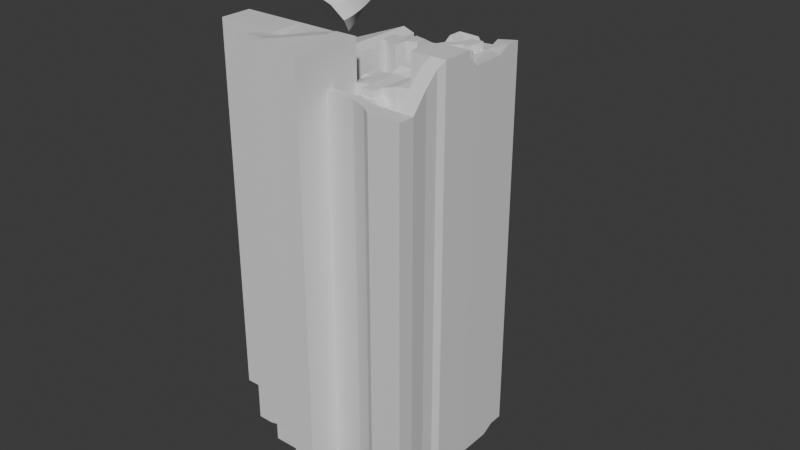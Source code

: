 # Source: 02-darkcave-environment.blend  (saved by Blender 4.3.34; exported with 4.5.12 LTS)
import bpy
from mathutils import Matrix  # noqa: F401  (used for matrix-valued properties, if any)

bpy.ops.wm.read_factory_settings(use_empty=True)
scene = bpy.context.scene
scene.name = 'Scene'

# ---- collections
col_collection = bpy.data.collections.new('Collection'); scene.collection.children.link(col_collection)

# ---- materials (node trees are filled in below, after node groups)
mat_material = bpy.data.materials.new('Material')
mat_material.alpha_threshold = 0.0
mat_material.roughness = 0.5
mat_material.line_color = (0.0, 0.0, 0.0, 1.0)

# ---- node groups
ng_worldspaceextrude = bpy.data.node_groups.new('WorldspaceExtrude', 'GeometryNodeTree')
_s = ng_worldspaceextrude.interface.new_socket(name='Geometry', in_out='OUTPUT', socket_type='NodeSocketGeometry')
_s = ng_worldspaceextrude.interface.new_socket(name='Geometry', in_out='INPUT', socket_type='NodeSocketGeometry')
ng_worldspaceextrude.is_modifier = True
_N = ng_worldspaceextrude.nodes; _L = ng_worldspaceextrude.links
n0 = _N.new('NodeGroupInput'); n0.name = 'Group Input'; n0.location = (-280, 115)
n1 = _N.new('NodeGroupOutput'); n1.name = 'Group Output'; n1.location = (495, 70)
n2 = _N.new('GeometryNodeExtrudeMesh'); n2.name = 'Extrude Mesh'; n2.location = (-33, 131)
n2.inputs[4].default_value = False
n3 = _N.new('ShaderNodeCombineXYZ'); n3.name = 'Combine XYZ'; n3.location = (-228, 13)
n3.inputs[2].default_value = -500.0
n4 = _N.new('GeometryNodeJoinGeometry'); n4.name = 'Join Geometry'; n4.location = (331, 83)
n5 = _N.new('GeometryNodeFlipFaces'); n5.name = 'Flip Faces'; n5.location = (151, 148)
_L.new(n4.outputs[0], n1.inputs[0])
_L.new(n0.outputs[0], n2.inputs[0])
_L.new(n3.outputs[0], n2.inputs[2])
_L.new(n5.outputs[0], n4.inputs[0])
_L.new(n0.outputs[0], n4.inputs[0])
_L.new(n2.outputs[0], n5.inputs[0])
n1.is_active_output = True
ng_geometry_nodes = bpy.data.node_groups.new('Geometry Nodes', 'GeometryNodeTree')
_s = ng_geometry_nodes.interface.new_socket(name='Geometry', in_out='OUTPUT', socket_type='NodeSocketGeometry')
_s = ng_geometry_nodes.interface.new_socket(name='Geometry', in_out='INPUT', socket_type='NodeSocketGeometry')
ng_geometry_nodes.is_modifier = True
_N = ng_geometry_nodes.nodes; _L = ng_geometry_nodes.links
n0 = _N.new('NodeGroupInput'); n0.name = 'Group Input'; n0.location = (343, 1)
n1 = _N.new('NodeGroupOutput'); n1.name = 'Group Output'; n1.location = (1381, -181)
n2 = _N.new('GeometryNodeSetCurveRadius'); n2.name = 'Set Curve Radius'; n2.location = (733, -150)
n3 = _N.new('GeometryNodeCurveToMesh'); n3.name = 'Curve to Mesh'; n3.location = (999, -233)
n3.inputs[3].default_value = True
n4 = _N.new('GeometryNodeCurvePrimitiveCircle'); n4.name = 'Curve Circle'; n4.location = (752, -304)
n4.inputs[0].default_value = 7
n5 = _N.new('ShaderNodeMath'); n5.name = 'Math'; n5.location = (500, -313)
n5.operation = 'MULTIPLY'
n5.inputs[1].default_value = 5.0
n6 = _N.new('GeometryNodeInputRadius'); n6.name = 'Radius'; n6.location = (224, -341)
n7 = _N.new('GeometryNodeCurvePrimitiveQuadrilateral'); n7.name = 'Quadrilateral'; n7.location = (787, -461)
n7.inputs[0].default_value = 1.0
n7.inputs[1].default_value = 1.0
n8 = _N.new('GeometryNodeInputNamedAttribute'); n8.name = 'Named Attribute'; n8.location = (974, -233)
n8.inputs[0].default_value = 'radius'
n9 = _N.new('GeometryNodeSwitch'); n9.name = 'Switch'; n9.location = (974, -233)
n9.input_type = 'FLOAT'
n9.inputs[1].default_value = 1.0
_L.new(n0.outputs[0], n2.inputs[0])
_L.new(n2.outputs[0], n3.inputs[0])
_L.new(n5.outputs[0], n2.inputs[2])
_L.new(n6.outputs[0], n5.inputs[0])
_L.new(n3.outputs[0], n1.inputs[0])
_L.new(n4.outputs[0], n3.inputs[1])
_L.new(n8.outputs[1], n9.inputs[0])
_L.new(n8.outputs[0], n9.inputs[2])
_L.new(n9.outputs[0], n3.inputs[2])
n1.is_active_output = True
ng_smooth_by_angle = bpy.data.node_groups.new('Smooth by Angle', 'GeometryNodeTree')
_s = ng_smooth_by_angle.interface.new_socket(name='Mesh', in_out='OUTPUT', socket_type='NodeSocketGeometry')
_s = ng_smooth_by_angle.interface.new_socket(name='Mesh', in_out='INPUT', socket_type='NodeSocketGeometry')
_s = ng_smooth_by_angle.interface.new_socket(name='Angle', in_out='INPUT', socket_type='NodeSocketFloat')
_s.subtype = 'ANGLE'
_s.default_value = 0.5236
_s.min_value = 0.0
_s.max_value = 3.142
_s.description = 'Maximum face angle for smooth edges'
_s = ng_smooth_by_angle.interface.new_socket(name='Ignore Sharpness', in_out='INPUT', socket_type='NodeSocketBool')
_s.force_non_field = True
ng_smooth_by_angle.description = 'Set the sharpness of mesh edges based on the angle between the neighboring faces'
ng_smooth_by_angle.is_modifier = True
_N = ng_smooth_by_angle.nodes; _L = ng_smooth_by_angle.links
n0 = _N.new('GeometryNodeSetShadeSmooth'); n0.name = 'Set Shade Smooth'; n0.location = (120, -80)
n0.domain = 'EDGE'
n1 = _N.new('GeometryNodeSetShadeSmooth'); n1.name = 'Set Shade Smooth.001'; n1.location = (300, -80)
n2 = _N.new('NodeGroupOutput'); n2.name = 'Group Output'; n2.location = (480, -80)
n3 = _N.new('GeometryNodeInputMeshEdgeAngle'); n3.name = 'Edge Angle'; n3.location = (-440, -240)
n4 = _N.new('NodeGroupInput'); n4.name = 'Group Input'; n4.location = (-80, -80)
n5 = _N.new('GeometryNodeInputEdgeSmooth'); n5.name = 'Is Edge Smooth'; n5.location = (-260, -120)
n6 = _N.new('GeometryNodeInputShadeSmooth'); n6.name = 'Is Shade Smooth'; n6.location = (-440, -397)
n7 = _N.new('FunctionNodeCompare'); n7.name = 'Compare'; n7.location = (-260, -260)
n7.operation = 'LESS_EQUAL'
n7.inputs[6].default_value = (0.0, 0.0, 0.0, 0.0)
n7.inputs[7].default_value = (0.0, 0.0, 0.0, 0.0)
n8 = _N.new('FunctionNodeBooleanMath'); n8.name = 'Boolean Math.001'; n8.location = (-80, -260)
n9 = _N.new('NodeGroupInput'); n9.name = 'Group Input.001'; n9.location = (-440, -329)
n10 = _N.new('NodeGroupInput'); n10.name = 'Group Input.002'; n10.location = (-259, -189)
n11 = _N.new('FunctionNodeBooleanMath'); n11.name = 'Boolean Math'; n11.location = (-80, -149)
n11.operation = 'OR'
n12 = _N.new('FunctionNodeBooleanMath'); n12.name = 'Boolean Math.002'; n12.location = (-260, -380)
n12.operation = 'OR'
n13 = _N.new('NodeGroupInput'); n13.name = 'Group Input.003'; n13.location = (-440, -460)
_L.new(n3.outputs[0], n7.inputs[0])
_L.new(n1.outputs[0], n2.inputs[0])
_L.new(n9.outputs[1], n7.inputs[1])
_L.new(n7.outputs[0], n8.inputs[0])
_L.new(n4.outputs[0], n0.inputs[0])
_L.new(n0.outputs[0], n1.inputs[0])
_L.new(n8.outputs[0], n0.inputs[2])
_L.new(n10.outputs[2], n11.inputs[1])
_L.new(n5.outputs[0], n11.inputs[0])
_L.new(n11.outputs[0], n0.inputs[1])
_L.new(n13.outputs[2], n12.inputs[1])
_L.new(n6.outputs[0], n12.inputs[0])
_L.new(n12.outputs[0], n8.inputs[1])
n2.is_active_output = True

# ---- material node trees
mat_material.use_nodes = True; mat_material.node_tree.nodes.clear()
_N = mat_material.node_tree.nodes; _L = mat_material.node_tree.links
n0 = _N.new('ShaderNodeOutputMaterial'); n0.name = 'Material Output'; n0.location = (300, 300)
n1 = _N.new('ShaderNodeBsdfPrincipled'); n1.name = 'Principled BSDF'; n1.location = (10, 300)
n1.inputs[3].default_value = 1.45
_L.new(n1.outputs[0], n0.inputs[0])
n0.is_active_output = True

# ---- world
world_world = bpy.data.worlds.new('World'); scene.world = world_world
world_world.use_nodes = True; world_world.node_tree.nodes.clear()
_N = world_world.node_tree.nodes; _L = world_world.node_tree.links
n0 = _N.new('ShaderNodeOutputWorld'); n0.name = 'World Output'; n0.location = (300, 300)
n1 = _N.new('ShaderNodeBackground'); n1.name = 'Background'; n1.location = (10, 300)
n1.inputs[0].default_value = (0.05088, 0.05088, 0.05088, 1.0)
_L.new(n1.outputs[0], n0.inputs[0])
n0.is_active_output = True
world_world.color = (0.05088, 0.05088, 0.05088)
world_world.sun_shadow_jitter_overblur = 0.0

# ---- meshes
me_cube = bpy.data.meshes.new('Cube')
me_cube.from_pydata([(67.14, 20.43, 6.94), (-39.77, 20.43, 0.0), (67.14, -20.43, 6.94), (-39.77, -20.43, 0.0), (161.2, 36.4, -23.72), (24.21, 36.4, -23.72), (24.21, -44.02, -23.72), (158.9, 20.43, 23.49), (93.35, 22.87, 14.66), (158.9, -20.43, 23.49), (91.99, -19.71, 9.809), (1.088, -20.43, 0.0), (30.09, -20.43, 3.485), (59.08, -20.43, 6.94), (59.08, 20.43, 6.94), (30.09, 20.43, 3.485), (1.088, 20.43, 0.0), (50.21, -20.43, 3.485), (50.21, 20.43, 3.485), (161.2, 14.67, -23.72), (161.2, -14.67, -23.72), (24.21, -14.67, -17.17), (24.21, 14.67, -17.17), (137.2, 36.4, -23.72), (137.2, -14.67, -17.17), (137.2, 14.67, -17.17), (161.2, 56.46, -23.72), (24.21, 56.46, -23.72), (137.2, 56.46, -23.72), (150.3, 36.4, -23.72), (150.3, -14.67, -21.42), (150.3, 14.67, -21.42), (150.3, 56.46, -23.72), (135.7, 36.4, -13.73), (135.7, 14.67, -8.943), (135.7, 56.46, -13.73), (162.5, 36.4, -13.73), (162.5, 14.67, -11.43), (162.5, 56.46, -13.73), (107.6, -20.43, 15.73), (107.6, 20.43, 15.73), (97.85, -44.02, -23.72), (101.8, -15.21, -17.17), (97.85, 14.67, -17.17), (97.85, 36.4, -20.87), (97.85, 56.46, -20.87), (203.3, -44.02, 2.4), (203.3, -14.67, 2.4), (157.0, -57.3, -14.04), (155.4, -14.67, -7.485), (179.5, -44.02, 2.4), (179.5, -14.67, 4.7), (95.66, -57.3, -14.04), (103.2, -15.21, -7.485), (124.7, 20.43, 18.3), (141.8, 20.43, 18.3), (141.8, -20.43, 18.3), (124.7, -20.43, 18.3), (139.7, -33.6, 18.3), (126.7, -33.6, 18.3), (203.3, -70.77, 2.4), (179.5, -70.77, 2.4), (147.4, -41.91, 11.67), (147.4, -59.11, 11.67), (122.4, -42.54, 11.67), (122.4, -55.66, 11.67), (179.3, 14.81, 23.49), (179.3, -14.81, 23.49), (213.3, 14.81, 23.49), (213.3, -14.81, 23.49), (104.2, 36.4, -20.87), (112.0, 36.4, -23.72), (119.9, 36.4, -18.6), (127.8, 36.4, -18.6), (104.2, 56.46, -20.87), (112.0, 56.46, -23.72), (119.9, 56.46, -23.72), (127.8, 56.46, -23.72), (128.7, -14.8, -17.17), (121.6, -14.91, -17.17), (114.5, -15.02, -17.17), (107.5, -15.13, -17.17), (127.8, 14.67, -17.17), (119.9, 14.67, -17.17), (112.0, 14.67, -17.17), (104.2, 14.67, -17.17), (24.21, 25.53, -20.45), (137.2, 25.53, -20.45), (97.85, 25.53, -20.45), (104.2, 25.53, -20.45), (112.0, 25.53, -20.45), (119.9, 25.53, -15.32), (127.8, 25.53, -15.32), (99.79, -19.21, 12.77), (99.79, 23.57, 14.66), (158.9, 5.773, 23.49), (93.35, 7.601, 14.66), (107.6, 5.773, 15.73), (124.7, 5.773, 18.3), (141.8, 5.773, 18.3), (179.3, 4.185, 23.49), (213.3, 4.185, 23.49), (99.79, 8.224, 14.66), (158.9, 1.866, 23.49), (179.3, 1.353, 23.49), (213.3, 1.353, 23.49), (91.99, 3.529, 9.809), (107.6, 1.866, 15.73), (124.7, 1.866, 18.3), (141.8, 1.866, 18.3), (99.79, 4.133, 12.77), (145.3, 57.98, 23.95), (122.1, 57.98, 23.95), (145.3, 79.79, 23.95), (122.1, 79.79, 23.95), (142.2, 91.85, 23.95), (124.8, 91.85, 23.95), (167.8, 86.37, 23.95), (164.7, 98.43, 23.95), (149.5, 93.97, 23.95), (152.6, 81.92, 23.95), (151.9, 115.7, 23.95), (139.1, 113.2, 23.95), (144.2, 102.7, 23.95), (156.5, 107.1, 23.95), (125.7, 113.1, 23.95), (121.8, 102.4, 23.95), (110.7, 119.4, 23.95), (105.1, 108.3, 23.95), (116.0, 105.6, 23.95), (121.0, 114.0, 23.95), (124.6, 135.5, 23.95), (130.4, 125.4, 23.95), (140.5, 136.3, 23.95), (138.0, 125.0, 23.95), (125.0, 147.6, 23.95), (141.0, 148.4, 23.95), (127.1, 102.5, 22.92), (138.5, 102.6, 23.95), (135.7, 113.2, 23.95), (128.9, 113.2, 22.92), (-39.77, 54.92, 0.0), (1.088, 54.92, 0.0), (68.27, -12.26, 6.94), (67.14, -4.085, 6.94), (68.32, 4.085, 6.94), (68.32, 12.26, 6.94), (-39.77, 12.26, 0.0), (-39.77, 4.085, 0.0), (-39.77, -4.085, 0.0), (-39.77, -12.26, 0.0), (1.088, -12.26, 0.0), (1.088, -4.085, 0.0), (1.088, 4.085, 0.0), (1.088, 12.26, 0.0), (30.09, -12.26, 3.485), (30.09, -4.085, 3.485), (30.09, 4.085, 3.485), (30.09, 12.26, 3.485), (59.08, -12.26, 6.94), (59.08, -4.085, 6.94), (59.08, 4.085, 6.94), (59.08, 12.26, 6.94), (50.21, -12.26, 3.485), (50.21, -4.085, 3.485), (50.21, 4.085, 3.485), (50.21, 12.26, 3.485)], [], [(162, 146, 0, 14), (31, 19, 4, 29), (99, 95, 7, 55), (147, 154, 16, 1), (154, 158, 15, 16), (166, 162, 14, 18), (158, 166, 18, 15), (30, 20, 19, 31), (78, 24, 25, 82), (92, 87, 23, 73), (73, 23, 28, 77), (29, 4, 26, 32), (24, 30, 31, 25), (33, 36, 38, 35), (34, 37, 36, 33), (102, 97, 40, 94), (5, 44, 45, 27), (86, 88, 44, 5), (6, 41, 42, 21), (21, 42, 43, 22), (50, 46, 47, 51), (52, 48, 49, 53), (48, 50, 51, 49), (97, 98, 54, 40), (98, 99, 55, 54), (56, 57, 59, 58), (46, 50, 61, 60), (61, 50, 62, 63), (63, 62, 64, 65), (103, 9, 67, 104), (104, 67, 69, 105), (44, 70, 74, 45), (70, 71, 75, 74), (71, 72, 76, 75), (72, 73, 77, 76), (88, 89, 70, 44), (89, 90, 71, 70), (90, 91, 72, 71), (91, 92, 73, 72), (42, 81, 85, 43), (81, 80, 84, 85), (80, 79, 83, 84), (79, 78, 82, 83), (83, 82, 92, 91), (84, 83, 91, 90), (85, 84, 90, 89), (43, 85, 89, 88), (22, 43, 88, 86), (82, 25, 87, 92), (96, 102, 94, 8), (106, 110, 102, 96), (66, 100, 101, 68), (7, 95, 100, 66), (108, 109, 99, 98), (107, 108, 98, 97), (110, 107, 97, 102), (109, 103, 95, 99), (56, 9, 103, 109), (93, 39, 107, 110), (39, 57, 108, 107), (57, 56, 109, 108), (10, 93, 110, 106), (100, 104, 105, 101), (95, 103, 104, 100), (112, 111, 113, 114), (114, 113, 115, 116), (119, 120, 117, 118), (115, 113, 120, 119), (123, 124, 121, 122), (119, 118, 124, 123), (137, 140, 125, 126), (129, 130, 127, 128), (126, 125, 130, 129), (127, 130, 132, 131), (131, 132, 134, 133), (131, 133, 136, 135), (123, 122, 139, 138), (1, 16, 142, 141), (12, 17, 163, 155), (155, 163, 164, 156), (156, 164, 165, 157), (157, 165, 166, 158), (17, 13, 159, 163), (163, 159, 160, 164), (164, 160, 161, 165), (165, 161, 162, 166), (11, 12, 155, 151), (151, 155, 156, 152), (152, 156, 157, 153), (153, 157, 158, 154), (3, 11, 151, 150), (150, 151, 152, 149), (149, 152, 153, 148), (148, 153, 154, 147), (13, 2, 143, 159), (159, 143, 144, 160), (160, 144, 145, 161), (161, 145, 146, 162)])
_uv = me_cube.uv_layers.new(name='UVMap')
_uv.uv.foreach_set('vector', [0.8523, 0.8, 1.0, 0.8, 1.0, 1.0, 0.8523, 1.0, 0.9072, 0.6667, 1.0, 0.6667, 1.0, 1.0, 0.9072, 1.0, 0.7084, 0.6413, 1.0, 0.6413, 1.0, 1.0, 0.7084, 1.0, 0.0, 0.8, 0.3523, 0.8, 0.3523, 1.0, 0.0, 1.0, 0.3523, 0.8, 0.6023, 0.8, 0.6023, 1.0, 0.3523, 1.0, 0.7758, 0.8, 0.8523, 0.8, 0.8523, 1.0, 0.7758, 1.0, 0.6023, 0.8, 0.7758, 0.8, 0.7758, 1.0, 0.6023, 1.0, 0.9072, 0.3333, 1.0, 0.3333, 1.0, 0.6667, 0.9072, 0.6667, 0.6746, 0.3333, 0.7358, 0.3333, 0.7358, 0.6667, 0.6746, 0.6667, 0.6746, 0.8333, 0.7358, 0.8333, 0.7358, 1.0, 0.6746, 1.0, 0.6746, 1.0, 0.7358, 1.0, 0.7358, 1.0, 0.6746, 1.0, 0.9072, 1.0, 1.0, 1.0, 1.0, 1.0, 0.9072, 1.0, 0.7358, 0.3333, 0.9072, 0.3333, 0.9072, 0.6667, 0.7358, 0.6667, 0.7358, 1.0, 0.9072, 1.0, 0.9072, 1.0, 0.7358, 1.0, 0.7358, 0.6667, 0.9072, 0.6667, 0.9072, 1.0, 0.7358, 1.0, 0.06254, 0.6413, 0.1251, 0.6413, 0.1251, 1.0, 0.06254, 1.0, 0.0, 1.0, 0.4798, 1.0, 0.4798, 1.0, 0.0, 1.0, 0.0, 0.8333, 0.4798, 0.8333, 0.4798, 1.0, 0.0, 1.0, 0.0, 0.0, 0.4798, 0.0, 0.4798, 0.3333, 0.0, 0.3333, 0.0, 0.3333, 0.4798, 0.3333, 0.4798, 0.6667, 0.0, 0.6667, 0.9072, 0.0, 1.0, 0.0, 1.0, 0.3333, 0.9072, 0.3333, 0.4798, 0.0, 0.7358, 0.0, 0.7358, 0.3333, 0.4798, 0.3333, 0.7358, 0.0, 0.9072, 0.0, 0.9072, 0.3333, 0.7358, 0.3333, 0.1251, 0.6413, 0.4167, 0.6413, 0.4167, 1.0, 0.1251, 1.0, 0.4167, 0.6413, 0.7084, 0.6413, 0.7084, 1.0, 0.4167, 1.0, 0.7084, 0.0, 0.4167, 0.0, 0.4167, 0.0, 0.7084, 0.0, 1.0, 0.0, 0.9072, 0.0, 0.9072, 0.0, 1.0, 0.0, 0.9072, 0.0, 0.9072, 0.0, 0.9072, 0.0, 0.9072, 0.0, 0.9072, 0.0, 0.9072, 0.0, 0.9072, 0.0, 0.9072, 0.0, 1.0, 0.5457, 1.0, 0.0, 1.0, 0.0, 1.0, 0.5457, 1.0, 0.5457, 1.0, 0.0, 1.0, 0.0, 1.0, 0.5457, 0.4798, 1.0, 0.521, 1.0, 0.521, 1.0, 0.4798, 1.0, 0.521, 1.0, 0.5722, 1.0, 0.5722, 1.0, 0.521, 1.0, 0.5722, 1.0, 0.6234, 1.0, 0.6234, 1.0, 0.5722, 1.0, 0.6234, 1.0, 0.6746, 1.0, 0.6746, 1.0, 0.6234, 1.0, 0.4798, 0.8333, 0.521, 0.8333, 0.521, 1.0, 0.4798, 1.0, 0.521, 0.8333, 0.5722, 0.8333, 0.5722, 1.0, 0.521, 1.0, 0.5722, 0.8333, 0.6234, 0.8333, 0.6234, 1.0, 0.5722, 1.0, 0.6234, 0.8333, 0.6746, 0.8333, 0.6746, 1.0, 0.6234, 1.0, 0.4798, 0.3333, 0.521, 0.3333, 0.521, 0.6667, 0.4798, 0.6667, 0.521, 0.3333, 0.5722, 0.3333, 0.5722, 0.6667, 0.521, 0.6667, 0.5722, 0.3333, 0.6234, 0.3333, 0.6234, 0.6667, 0.5722, 0.6667, 0.6234, 0.3333, 0.6746, 0.3333, 0.6746, 0.6667, 0.6234, 0.6667, 0.6234, 0.6667, 0.6746, 0.6667, 0.6746, 0.8333, 0.6234, 0.8333, 0.5722, 0.6667, 0.6234, 0.6667, 0.6234, 0.8333, 0.5722, 0.8333, 0.521, 0.6667, 0.5722, 0.6667, 0.5722, 0.8333, 0.521, 0.8333, 0.4798, 0.6667, 0.521, 0.6667, 0.521, 0.8333, 0.4798, 0.8333, 0.0, 0.6667, 0.4798, 0.6667, 0.4798, 0.8333, 0.0, 0.8333, 0.6746, 0.6667, 0.7358, 0.6667, 0.7358, 0.8333, 0.6746, 0.8333, 0.0, 0.6413, 0.06254, 0.6413, 0.06254, 1.0, 0.0, 1.0, 0.0, 0.5457, 0.06254, 0.5457, 0.06254, 0.6413, 0.0, 0.6413, 1.0, 1.0, 1.0, 0.6413, 1.0, 0.6413, 1.0, 1.0, 1.0, 1.0, 1.0, 0.6413, 1.0, 0.6413, 1.0, 1.0, 0.4167, 0.5457, 0.7084, 0.5457, 0.7084, 0.6413, 0.4167, 0.6413, 0.1251, 0.5457, 0.4167, 0.5457, 0.4167, 0.6413, 0.1251, 0.6413, 0.06254, 0.5457, 0.1251, 0.5457, 0.1251, 0.6413, 0.06254, 0.6413, 0.7084, 0.5457, 1.0, 0.5457, 1.0, 0.6413, 0.7084, 0.6413, 0.7084, 0.0, 1.0, 0.0, 1.0, 0.5457, 0.7084, 0.5457, 0.06254, 0.0, 0.1251, 0.0, 0.1251, 0.5457, 0.06254, 0.5457, 0.1251, 0.0, 0.4167, 0.0, 0.4167, 0.5457, 0.1251, 0.5457, 0.4167, 0.0, 0.7084, 0.0, 0.7084, 0.5457, 0.4167, 0.5457, 0.0, 0.0, 0.06254, 0.0, 0.06254, 0.5457, 0.0, 0.5457, 1.0, 0.6413, 1.0, 0.5457, 1.0, 0.5457, 1.0, 0.6413, 1.0, 0.6413, 1.0, 0.5457, 1.0, 0.5457, 1.0, 0.6413, 0.0, 0.6413, 0.0, 1.0, 0.0, 1.0, 0.0, 0.6413, 0.0, 0.6413, 0.0, 1.0, 0.0, 1.0, 0.0, 0.6413, 0.0, 1.0, 0.0, 1.0, 0.0, 1.0, 0.0, 1.0, 0.0, 1.0, 0.0, 1.0, 0.0, 1.0, 0.0, 1.0, 0.0, 1.0, 0.0, 1.0, 0.0, 1.0, 0.0, 1.0, 0.0, 1.0, 0.0, 1.0, 0.0, 1.0, 0.0, 1.0, 0.0, 1.0, 0.0, 1.0, 0.0, 1.0, 0.0, 1.0, 0.0, 1.0, 0.0, 1.0, 0.0, 1.0, 0.0, 1.0, 0.0, 1.0, 0.0, 1.0, 0.0, 1.0, 0.0, 1.0, 0.0, 1.0, 0.0, 1.0, 0.0, 1.0, 0.0, 1.0, 0.0, 1.0, 0.0, 1.0, 0.0, 1.0, 0.0, 1.0, 0.0, 1.0, 0.0, 1.0, 0.0, 1.0, 0.0, 1.0, 0.0, 1.0, 0.0, 1.0, 0.0, 1.0, 0.0, 1.0, 0.0, 1.0, 0.3523, 1.0, 0.3523, 1.0, 0.0, 1.0, 0.6023, 0.0, 0.7758, 0.0, 0.7758, 0.2, 0.6023, 0.2, 0.6023, 0.2, 0.7758, 0.2, 0.7758, 0.4, 0.6023, 0.4, 0.6023, 0.4, 0.7758, 0.4, 0.7758, 0.6, 0.6023, 0.6, 0.6023, 0.6, 0.7758, 0.6, 0.7758, 0.8, 0.6023, 0.8, 0.7758, 0.0, 0.8523, 0.0, 0.8523, 0.2, 0.7758, 0.2, 0.7758, 0.2, 0.8523, 0.2, 0.8523, 0.4, 0.7758, 0.4, 0.7758, 0.4, 0.8523, 0.4, 0.8523, 0.6, 0.7758, 0.6, 0.7758, 0.6, 0.8523, 0.6, 0.8523, 0.8, 0.7758, 0.8, 0.3523, 0.0, 0.6023, 0.0, 0.6023, 0.2, 0.3523, 0.2, 0.3523, 0.2, 0.6023, 0.2, 0.6023, 0.4, 0.3523, 0.4, 0.3523, 0.4, 0.6023, 0.4, 0.6023, 0.6, 0.3523, 0.6, 0.3523, 0.6, 0.6023, 0.6, 0.6023, 0.8, 0.3523, 0.8, 0.0, 0.0, 0.3523, 0.0, 0.3523, 0.2, 0.0, 0.2, 0.0, 0.2, 0.3523, 0.2, 0.3523, 0.4, 0.0, 0.4, 0.0, 0.4, 0.3523, 0.4, 0.3523, 0.6, 0.0, 0.6, 0.0, 0.6, 0.3523, 0.6, 0.3523, 0.8, 0.0, 0.8, 0.8523, 0.0, 1.0, 0.0, 1.0, 0.2, 0.8523, 0.2, 0.8523, 0.2, 1.0, 0.2, 1.0, 0.4, 0.8523, 0.4, 0.8523, 0.4, 1.0, 0.4, 1.0, 0.6, 0.8523, 0.6, 0.8523, 0.6, 1.0, 0.6, 1.0, 0.8, 0.8523, 0.8])
me_cube.materials.append(mat_material)
me_cube.use_mirror_vertex_groups = False
me_cube.update()
me_cube_001 = bpy.data.meshes.new('Cube.001')
me_cube_001.from_pydata([(37.55, 58.98, 29.39), (-130.4, 58.98, 29.39), (37.55, 14.29, 29.39), (-130.4, 17.04, 29.39), (-7.814, 58.98, 29.39), (-45.32, 58.98, 29.39), (-45.32, 17.04, 29.39), (-7.814, 17.04, 29.39), (80.28, 103.8, 31.95), (80.28, -103.8, 63.03), (80.28, -18.76, 63.03), (80.28, 18.76, 31.95), (-59.25, 58.98, 29.39), (-59.25, 17.04, 29.39), (80.28, -32.68, 63.03), (106.5, -103.8, 63.03), (106.5, -32.68, 63.03), (96.83, -32.68, 63.03), (96.83, -103.8, 63.03), (106.5, -18.34, 63.03), (96.83, -18.34, 63.03), (176.5, 13.4, 63.03), (176.5, -18.76, 63.03), (218.4, -18.76, 63.03), (218.4, 18.76, 63.03), (200.5, -18.76, 63.03), (200.5, 18.76, 63.03), (218.4, -86.28, 21.0), (200.5, -86.28, 21.0), (218.4, -66.23, 21.0), (200.5, -66.23, 21.0), (166.9, -76.41, 21.0), (167.6, -65.54, 21.0), (176.5, 53.62, 36.37), (200.5, 53.62, 36.37), (160.4, 18.76, 63.03), (155.0, 53.62, 36.37), (176.5, 71.75, 36.37), (160.4, 71.75, 36.37), (76.33, 58.13, 36.37), (76.33, 76.26, 36.37), (-20.32, 58.98, 29.39), (-32.82, 58.98, 29.39), (-32.82, 17.04, 26.52), (-24.29, 17.04, 26.52), (-20.42, 19.35, 27.41), (-16.45, 58.98, 29.39), (215.0, -43.39, 41.22), (215.0, -27.57, 55.23), (197.1, -27.57, 55.23), (197.1, -43.39, 41.22), (176.5, 36.93, 47.44), (200.5, 39.15, 47.44), (155.0, 39.15, 47.44), (99.28, 49.97, 36.37), (112.4, 49.97, 42.87), (110.6, 70.72, 42.87), (97.36, 71.75, 36.37), (66.44, 103.8, 36.9), (66.44, 18.76, 36.9), (179.9, -86.28, 21.0), (179.9, -66.23, 21.0), (173.2, -3.48, 63.03), (173.2, 7.239, 63.03), (218.4, 11.08, 63.03), (218.4, -1.421, 63.03), (200.5, -1.421, 63.03), (200.5, 11.08, 63.03), (146.2, -68.18, 21.4), (146.8, -58.0, 21.4), (95.49, -60.92, 17.71), (96.12, -50.75, 17.71), (125.6, 53.72, 42.87), (125.0, 67.09, 42.87), (142.1, 54.5, 39.69), (142.6, 68.45, 39.69), (151.1, 53.89, 39.69), (155.2, 72.02, 39.69), (92.24, 170.7, 20.07), (94.03, 55.43, 10.11), (170.8, 170.7, 25.84), (172.6, 55.43, 17.62), (92.66, 136.7, 10.11), (171.3, 136.7, 17.62), (118.4, 170.7, 19.24), (144.6, 170.7, 21.74), (146.4, 55.43, 15.12), (120.2, 55.43, 12.62), (118.9, 136.7, 12.62), (145.1, 136.7, 15.12), (92.46, 152.7, 20.07), (171.1, 152.7, 25.84), (118.7, 152.7, 12.62), (144.9, 152.7, 15.12), (122.5, 170.7, 13.45), (139.4, 170.7, 14.29), (142.9, 55.43, 14.29), (126.0, 55.43, 13.45), (123.3, 136.7, 13.45), (140.2, 136.7, 14.29), (123.0, 152.7, 13.45), (139.8, 152.7, 14.29), (-56.3, -18.76, 33.92), (-56.3, -32.68, 33.92), (-36.39, -32.68, 33.92), (-27.61, -18.12, 33.92), (3.195, 17.04, 29.39), (18.32, 17.04, 29.39), (18.32, 58.98, 29.39), (3.195, 58.98, 29.39), (6.321, 2.962, 16.73), (15.19, 2.962, 16.73), (-14.7, -32.68, 39.34), (-14.7, -18.76, 39.34), (-52.42, -6.09, 32.32), (-35.13, -6.09, 31.3), (-49.3, 9.331, 30.36), (-51.67, 1.62, 31.34), (-36.23, 9.331, 28.12), (-35.97, 1.62, 29.71), (4.298, -32.68, 44.08), (23.29, -32.68, 48.82), (42.29, -32.68, 53.55), (61.28, -32.68, 58.29), (61.28, -15.83, 58.29), (42.29, -15.83, 53.55), (23.29, -18.76, 48.82), (4.298, -18.76, 44.08)], [], [(108, 107, 2, 0), (12, 13, 6, 5), (46, 45, 7, 4), (58, 59, 11, 8), (1, 3, 13, 12), (17, 18, 15, 16), (14, 9, 18, 17), (17, 16, 19, 20), (67, 64, 24, 26), (63, 67, 26, 21), (29, 30, 28, 27), (47, 50, 30, 29), (60, 61, 32, 31), (51, 52, 34, 33), (51, 33, 36, 53), (36, 33, 37, 38), (54, 57, 40, 39), (5, 6, 43, 42), (42, 43, 44, 41), (41, 44, 45, 46), (23, 25, 49, 48), (48, 49, 50, 47), (21, 51, 53, 35), (21, 26, 52, 51), (72, 73, 56, 55), (55, 56, 57, 54), (28, 30, 61, 60), (22, 25, 66, 62), (62, 66, 67, 63), (25, 23, 65, 66), (66, 65, 64, 67), (14, 17, 20, 10), (31, 32, 69, 68), (68, 69, 71, 70), (76, 77, 75, 74), (36, 38, 77, 76), (89, 86, 81, 83), (93, 89, 83, 91), (90, 82, 88, 92), (101, 99, 89, 93), (82, 79, 87, 88), (99, 96, 86, 89), (95, 101, 93, 85), (78, 90, 92, 84), (85, 93, 91, 80), (84, 92, 100, 94), (94, 100, 101, 95), (88, 87, 97, 98), (98, 97, 96, 99), (92, 88, 98, 100), (100, 98, 99, 101), (0, 2, 59, 58), (104, 105, 102, 103), (112, 113, 105, 104), (114, 102, 105, 115), (4, 7, 106, 109), (109, 106, 107, 108), (107, 106, 110, 111), (120, 127, 113, 112), (117, 114, 115, 119), (6, 116, 118, 43), (116, 117, 119, 118), (14, 10, 124, 123), (123, 124, 125, 122), (122, 125, 126, 121), (121, 126, 127, 120)])
_uv = me_cube_001.uv_layers.new(name='UVMap')
_uv.uv.foreach_set('vector', [0.0, 0.8587, 0.1751, 0.8587, 0.1751, 1.0, 0.0, 1.0, 0.0, 0.2787, 0.1751, 0.2787, 0.1751, 0.3333, 0.0, 0.3333, 0.0, 0.5899, 0.1751, 0.5899, 0.1751, 0.6667, 0.0, 0.6667, 0.1751, 1.0, 0.1751, 0.6667, 0.1751, 0.6667, 0.1751, 1.0, 0.0, 0.0, 0.1751, 0.0, 0.1751, 0.2787, 0.0, 0.2787, 0.1751, 0.2787, 0.1751, 0.0, 0.1751, 0.0, 0.1751, 0.2787, 0.1751, 0.2787, 0.1751, 0.0, 0.1751, 0.0, 0.1751, 0.2787, 0.1751, 0.2787, 0.1751, 0.2787, 0.1751, 0.2787, 0.1751, 0.2787, 0.08756, 0.5985, 0.1751, 0.5985, 0.1751, 0.6667, 0.08756, 0.6667, 0.0, 0.5985, 0.08756, 0.5985, 0.08756, 0.6667, 0.0, 0.6667, 0.1751, 0.3333, 0.08756, 0.3333, 0.08756, 0.3333, 0.1751, 0.3333, 0.1751, 0.3333, 0.08756, 0.3333, 0.08756, 0.3333, 0.1751, 0.3333, 0.08756, 0.3333, 0.08756, 0.3333, 0.08756, 0.3333, 0.08756, 0.3333, 0.0, 0.6667, 0.08756, 0.6667, 0.08756, 0.6667, 0.0, 0.6667, 0.0, 0.6667, 0.0, 0.6667, 0.0, 0.6667, 0.0, 0.6667, 0.0, 0.6667, 0.0, 0.6667, 0.0, 0.6667, 0.0, 0.6667, 0.0, 0.6667, 0.0, 0.6667, 0.0, 0.6667, 0.0, 0.6667, 0.0, 0.3333, 0.1751, 0.3333, 0.1751, 0.4444, 0.0, 0.4444, 0.0, 0.4444, 0.1751, 0.4444, 0.1751, 0.5556, 0.0, 0.5556, 0.0, 0.5556, 0.1751, 0.5556, 0.1751, 0.5899, 0.0, 0.5899, 0.1751, 0.3333, 0.08756, 0.3333, 0.08756, 0.3333, 0.1751, 0.3333, 0.1751, 0.3333, 0.08756, 0.3333, 0.08756, 0.3333, 0.1751, 0.3333, 0.0, 0.6667, 0.0, 0.6667, 0.0, 0.6667, 0.0, 0.6667, 0.0, 0.6667, 0.08756, 0.6667, 0.08756, 0.6667, 0.0, 0.6667, 0.0, 0.6667, 0.0, 0.6667, 0.0, 0.6667, 0.0, 0.6667, 0.0, 0.6667, 0.0, 0.6667, 0.0, 0.6667, 0.0, 0.6667, 0.08756, 0.3333, 0.08756, 0.3333, 0.08756, 0.3333, 0.08756, 0.3333, 0.0, 0.3333, 0.08756, 0.3333, 0.08756, 0.4874, 0.0, 0.4874, 0.0, 0.4874, 0.08756, 0.4874, 0.08756, 0.5985, 0.0, 0.5985, 0.08756, 0.3333, 0.1751, 0.3333, 0.1751, 0.4874, 0.08756, 0.4874, 0.08756, 0.4874, 0.1751, 0.4874, 0.1751, 0.5985, 0.08756, 0.5985, 0.1751, 0.2787, 0.1751, 0.2787, 0.1751, 0.2787, 0.1751, 0.3333, 0.08756, 0.3333, 0.08756, 0.3333, 0.08756, 0.3333, 0.08756, 0.3333, 0.08756, 0.3333, 0.08756, 0.3333, 0.08756, 0.3333, 0.08756, 0.3333, 0.0, 0.6667, 0.0, 0.6667, 0.0, 0.6667, 0.0, 0.6667, 0.0, 0.6667, 0.0, 0.6667, 0.0, 0.6667, 0.0, 0.6667, 0.1751, 0.9204, 0.1751, 0.6667, 0.1751, 0.6667, 0.1751, 0.9204, 0.1751, 0.9579, 0.1751, 0.9204, 0.1751, 0.9204, 0.1751, 0.9579, 0.1751, 0.9579, 0.1751, 0.9204, 0.1751, 0.9204, 0.1751, 0.9579, 0.1751, 0.9579, 0.1751, 0.9204, 0.1751, 0.9204, 0.1751, 0.9579, 0.1751, 0.9204, 0.1751, 0.6667, 0.1751, 0.6667, 0.1751, 0.9204, 0.1751, 0.9204, 0.1751, 0.6667, 0.1751, 0.6667, 0.1751, 0.9204, 0.1751, 1.0, 0.1751, 0.9579, 0.1751, 0.9579, 0.1751, 1.0, 0.1751, 1.0, 0.1751, 0.9579, 0.1751, 0.9579, 0.1751, 1.0, 0.1751, 1.0, 0.1751, 0.9579, 0.1751, 0.9579, 0.1751, 1.0, 0.1751, 1.0, 0.1751, 0.9579, 0.1751, 0.9579, 0.1751, 1.0, 0.1751, 1.0, 0.1751, 0.9579, 0.1751, 0.9579, 0.1751, 1.0, 0.1751, 0.9204, 0.1751, 0.6667, 0.1751, 0.6667, 0.1751, 0.9204, 0.1751, 0.9204, 0.1751, 0.6667, 0.1751, 0.6667, 0.1751, 0.9204, 0.1751, 0.9579, 0.1751, 0.9204, 0.1751, 0.9204, 0.1751, 0.9579, 0.1751, 0.9579, 0.1751, 0.9204, 0.1751, 0.9204, 0.1751, 0.9579, 0.0, 1.0, 0.1751, 1.0, 0.1751, 0.6667, 0.1751, 1.0, 0.1751, 0.2787, 0.1751, 0.3333, 0.1751, 0.3333, 0.1751, 0.2787, 0.1751, 0.2787, 0.1751, 0.3333, 0.1751, 0.3333, 0.1751, 0.2787, 0.1751, 0.3333, 0.1751, 0.3333, 0.1751, 0.3333, 0.1751, 0.3726, 0.0, 0.6667, 0.1751, 0.6667, 0.1751, 0.7476, 0.0, 0.7476, 0.0, 0.7476, 0.1751, 0.7476, 0.1751, 0.8587, 0.0, 0.8587, 0.1751, 0.8587, 0.1751, 0.7476, 0.1751, 0.7476, 0.1751, 0.8587, 0.1751, 0.2787, 0.1751, 0.3333, 0.1751, 0.3333, 0.1751, 0.2787, 0.1751, 0.3333, 0.1751, 0.3333, 0.1751, 0.3726, 0.1751, 0.3966, 0.1751, 0.3333, 0.1751, 0.3333, 0.1751, 0.4205, 0.1751, 0.4444, 0.1751, 0.3333, 0.1751, 0.3333, 0.1751, 0.3966, 0.1751, 0.4205, 0.1751, 0.2787, 0.1751, 0.3333, 0.1751, 0.3333, 0.1751, 0.2787, 0.1751, 0.2787, 0.1751, 0.3333, 0.1751, 0.3333, 0.1751, 0.2787, 0.1751, 0.2787, 0.1751, 0.3333, 0.1751, 0.3333, 0.1751, 0.2787, 0.1751, 0.2787, 0.1751, 0.3333, 0.1751, 0.3333, 0.1751, 0.2787])
me_cube_001.materials.append(mat_material)
me_cube_001.use_mirror_vertex_groups = False
me_cube_001.update()
me_cube_007 = bpy.data.meshes.new('Cube.007')
me_cube_007.from_pydata([(-28.23, -6.663, -8.43), (-28.23, -6.186, 8.718), (-28.23, 6.8, -8.43), (-28.23, 4.761, 10.02), (8.43, -6.663, -8.43), (8.43, -6.186, 8.718), (8.43, 6.8, -8.43), (8.43, 4.761, 10.02), (-28.23, 2.81, -8.43), (-28.23, -2.81, -8.43), (-28.23, 1.193, 13.23), (-28.23, 2.81, 11.09), (8.43, -2.81, -8.43), (8.43, 2.81, -8.43), (8.43, 2.81, 11.09), (8.43, 1.193, 13.23), (-28.23, -10.09, 1.142), (-28.23, 8.43, 0.0), (8.43, 8.43, 0.0), (8.43, -10.09, 1.142), (8.43, 2.81, 0.0), (8.43, -2.81, 0.0), (-28.23, -2.81, 0.0), (-28.23, 2.81, 0.0), (-28.23, -2.81, -51.24), (-28.23, -6.663, -51.24), (8.43, 6.8, -51.24), (-28.23, 6.8, -51.24), (8.43, 2.81, -51.24), (8.43, -6.663, -51.24), (-28.23, 2.81, -51.24), (8.43, -2.81, -51.24)], [], [(23, 11, 3, 17), (17, 3, 7, 18), (21, 15, 5, 19), (19, 5, 1, 16), (2, 6, 26, 27), (15, 10, 1, 5), (7, 3, 11, 14), (14, 11, 10, 15), (13, 12, 31, 28), (4, 0, 25, 29), (18, 7, 14, 20), (20, 14, 15, 21), (16, 1, 10, 22), (22, 10, 11, 23), (9, 22, 23, 8), (0, 16, 22, 9), (13, 20, 21, 12), (6, 18, 20, 13), (4, 19, 16, 0), (12, 21, 19, 4), (2, 17, 18, 6), (8, 23, 17, 2), (24, 31, 29, 25), (27, 26, 28, 30), (30, 28, 31, 24), (9, 8, 30, 24), (0, 9, 24, 25), (6, 13, 28, 26), (12, 4, 29, 31), (8, 2, 27, 30)])
_uv = me_cube_007.uv_layers.new(name='UVMap')
_uv.uv.foreach_set('vector', [0.5, 0.1667, 0.625, 0.1667, 0.625, 0.25, 0.5, 0.25, 0.5, 0.25, 0.625, 0.25, 0.625, 0.5, 0.5, 0.5, 0.5, 0.6667, 0.625, 0.6667, 0.625, 0.75, 0.5, 0.75, 0.5, 0.75, 0.625, 0.75, 0.625, 1.0, 0.5, 1.0, 0.375, 0.25, 0.375, 0.5, 0.375, 0.5, 0.375, 0.25, 0.625, 0.6667, 0.875, 0.6667, 0.875, 0.75, 0.625, 0.75, 0.625, 0.5, 0.875, 0.5, 0.875, 0.5833, 0.625, 0.5833, 0.625, 0.5833, 0.875, 0.5833, 0.875, 0.6667, 0.625, 0.6667, 0.375, 0.5833, 0.375, 0.6667, 0.375, 0.6667, 0.375, 0.5833, 0.375, 0.75, 0.375, 1.0, 0.375, 1.0, 0.375, 0.75, 0.5, 0.5, 0.625, 0.5, 0.625, 0.5833, 0.5, 0.5833, 0.5, 0.5833, 0.625, 0.5833, 0.625, 0.6667, 0.5, 0.6667, 0.5, 0.0, 0.625, 0.0, 0.625, 0.08333, 0.5, 0.08333, 0.5, 0.08333, 0.625, 0.08333, 0.625, 0.1667, 0.5, 0.1667, 0.375, 0.08333, 0.5, 0.08333, 0.5, 0.1667, 0.375, 0.1667, 0.375, 0.0, 0.5, 0.0, 0.5, 0.08333, 0.375, 0.08333, 0.375, 0.5833, 0.5, 0.5833, 0.5, 0.6667, 0.375, 0.6667, 0.375, 0.5, 0.5, 0.5, 0.5, 0.5833, 0.375, 0.5833, 0.375, 0.75, 0.5, 0.75, 0.5, 1.0, 0.375, 1.0, 0.375, 0.6667, 0.5, 0.6667, 0.5, 0.75, 0.375, 0.75, 0.375, 0.25, 0.5, 0.25, 0.5, 0.5, 0.375, 0.5, 0.375, 0.1667, 0.5, 0.1667, 0.5, 0.25, 0.375, 0.25, 0.125, 0.6667, 0.375, 0.6667, 0.375, 0.75, 0.125, 0.75, 0.125, 0.5, 0.375, 0.5, 0.375, 0.5833, 0.125, 0.5833, 0.125, 0.5833, 0.375, 0.5833, 0.375, 0.6667, 0.125, 0.6667, 0.375, 0.08333, 0.375, 0.1667, 0.375, 0.1667, 0.375, 0.08333, 0.375, 0.0, 0.375, 0.08333, 0.375, 0.08333, 0.375, 0.0, 0.375, 0.5, 0.375, 0.5833, 0.375, 0.5833, 0.375, 0.5, 0.375, 0.6667, 0.375, 0.75, 0.375, 0.75, 0.375, 0.6667, 0.375, 0.1667, 0.375, 0.25, 0.375, 0.25, 0.375, 0.1667])
me_cube_007.update()
me_cube_008 = bpy.data.meshes.new('Cube.008')
me_cube_008.from_pydata([(-5.994, -11.14, -1.091), (-5.994, -10.46, 10.99), (-25.6, 8.036, -1.091), (-25.6, 5.132, 11.91), (8.954, -11.14, -1.091), (8.954, -10.46, 10.99), (8.954, 8.036, -1.091), (8.954, 5.132, 11.91), (-25.6, 2.354, -1.091), (-16.74, -11.94, -1.091), (-25.6, 0.05111, 14.17), (-25.6, 2.354, 12.67), (8.954, -5.65, -1.091), (8.954, 2.354, -1.091), (8.954, 2.354, 12.67), (8.954, 0.05111, 14.17), (-5.994, -12.06, 5.655), (-25.6, 8.334, 4.85), (8.954, 8.334, 4.85), (8.954, -12.06, 5.655), (8.954, 2.354, 4.85), (8.954, -5.65, 4.85), (-16.74, -11.94, 4.85), (-25.6, -31.94, 4.85), (-3.072, -32.83, 5.655), (-3.072, -28.31, 10.99), (8.954, -32.83, 5.655), (8.954, -31.91, -1.091), (-3.072, -31.91, -1.091), (8.954, -28.31, 10.99), (-47.2, -5.655, 12.67), (-47.2, -3.384, 11.91), (-47.2, -0.7669, 4.85), (-47.2, -1.01, -1.091), (-47.2, -5.655, -1.091), (-47.2, -12.2, -1.091), (-47.2, -7.537, 14.17), (-47.2, -12.2, 4.85), (-47.2, -5.655, 4.85), (-25.6, -31.94, -1.091), (-25.6, -23.13, 12.15), (-47.2, -26.49, 12.15), (-47.2, -33.68, 4.85), (-47.2, -33.68, -1.091), (-30.81, -7.537, 14.17), (-30.81, -1.01, -1.091), (-30.81, -3.384, 11.91), (-30.81, -0.7669, 4.85), (-30.81, -5.655, -1.091), (-24.89, -9.863, -1.091), (-30.81, -5.655, 12.67), (-30.81, -26.49, 12.15), (-30.81, -33.68, 4.85), (-30.81, -33.68, -1.091)], [], [(45, 48, 34, 33), (17, 3, 7, 18), (21, 15, 5, 19), (0, 4, 27, 28), (9, 12, 4, 0), (15, 10, 1, 5), (7, 3, 11, 14), (14, 11, 10, 15), (2, 6, 13, 8), (8, 13, 12, 9), (18, 7, 14, 20), (20, 14, 15, 21), (16, 1, 10, 22), (44, 36, 41, 51), (47, 45, 33, 32), (0, 16, 22, 9), (13, 20, 21, 12), (6, 18, 20, 13), (1, 16, 24, 25), (12, 21, 19, 4), (2, 17, 18, 6), (46, 47, 32, 31), (26, 29, 25, 24), (27, 26, 24, 28), (16, 0, 28, 24), (5, 1, 25, 29), (19, 5, 29, 26), (4, 19, 26, 27), (38, 30, 31, 32), (37, 36, 30, 38), (35, 37, 38, 34), (34, 38, 32, 33), (36, 37, 42, 41), (44, 50, 30, 36), (50, 46, 31, 30), (48, 49, 35, 34), (52, 51, 41, 42), (53, 52, 42, 43), (22, 10, 40, 23), (37, 35, 43, 42), (49, 9, 39, 53), (9, 22, 23, 39), (35, 49, 53, 43), (39, 23, 52, 53), (23, 40, 51, 52), (8, 9, 49, 48), (11, 3, 46, 50), (10, 11, 50, 44), (3, 17, 47, 46), (17, 2, 45, 47), (10, 44, 51, 40), (2, 8, 48, 45)])
_uv = me_cube_008.uv_layers.new(name='UVMap')
_uv.uv.foreach_set('vector', [0.125, 0.5, 0.125, 0.5833, 0.125, 0.5833, 0.125, 0.5, 0.5, 0.25, 0.625, 0.25, 0.625, 0.5, 0.5, 0.5, 0.5, 0.6667, 0.625, 0.6667, 0.625, 0.75, 0.5, 0.75, 0.125, 0.75, 0.375, 0.75, 0.375, 0.75, 0.125, 0.75, 0.125, 0.6667, 0.375, 0.6667, 0.375, 0.75, 0.125, 0.75, 0.625, 0.6667, 0.875, 0.6667, 0.875, 0.75, 0.625, 0.75, 0.625, 0.5, 0.875, 0.5, 0.875, 0.5833, 0.625, 0.5833, 0.625, 0.5833, 0.875, 0.5833, 0.875, 0.6667, 0.625, 0.6667, 0.125, 0.5, 0.375, 0.5, 0.375, 0.5833, 0.125, 0.5833, 0.125, 0.5833, 0.375, 0.5833, 0.375, 0.6667, 0.125, 0.6667, 0.5, 0.5, 0.625, 0.5, 0.625, 0.5833, 0.5, 0.5833, 0.5, 0.5833, 0.625, 0.5833, 0.625, 0.6667, 0.5, 0.6667, 0.5, 0.0, 0.625, 0.0, 0.625, 0.08333, 0.5, 0.08333, 0.875, 0.6667, 0.875, 0.6667, 0.875, 0.6667, 0.875, 0.6667, 0.5, 0.25, 0.375, 0.25, 0.375, 0.25, 0.5, 0.25, 0.375, 0.0, 0.5, 0.0, 0.5, 0.08333, 0.375, 0.08333, 0.375, 0.5833, 0.5, 0.5833, 0.5, 0.6667, 0.375, 0.6667, 0.375, 0.5, 0.5, 0.5, 0.5, 0.5833, 0.375, 0.5833, 0.625, 0.0, 0.5, 0.0, 0.5, 0.0, 0.625, 0.0, 0.375, 0.6667, 0.5, 0.6667, 0.5, 0.75, 0.375, 0.75, 0.375, 0.25, 0.5, 0.25, 0.5, 0.5, 0.375, 0.5, 0.625, 0.25, 0.5, 0.25, 0.5, 0.25, 0.625, 0.25, 0.5, 0.75, 0.625, 0.75, 0.625, 1.0, 0.5, 1.0, 0.375, 0.75, 0.5, 0.75, 0.5, 1.0, 0.375, 1.0, 0.5, 0.0, 0.375, 0.0, 0.375, 0.0, 0.5, 0.0, 0.625, 0.75, 0.875, 0.75, 0.875, 0.75, 0.625, 0.75, 0.5, 0.75, 0.625, 0.75, 0.625, 0.75, 0.5, 0.75, 0.375, 0.75, 0.5, 0.75, 0.5, 0.75, 0.375, 0.75, 0.5, 0.1667, 0.625, 0.1667, 0.625, 0.25, 0.5, 0.25, 0.5, 0.08333, 0.625, 0.08333, 0.625, 0.1667, 0.5, 0.1667, 0.375, 0.08333, 0.5, 0.08333, 0.5, 0.1667, 0.375, 0.1667, 0.375, 0.1667, 0.5, 0.1667, 0.5, 0.25, 0.375, 0.25, 0.625, 0.08333, 0.5, 0.08333, 0.5, 0.08333, 0.625, 0.08333, 0.875, 0.6667, 0.875, 0.5833, 0.875, 0.5833, 0.875, 0.6667, 0.875, 0.5833, 0.875, 0.5, 0.875, 0.5, 0.875, 0.5833, 0.125, 0.5833, 0.125, 0.6667, 0.125, 0.6667, 0.125, 0.5833, 0.5, 0.08333, 0.625, 0.08333, 0.625, 0.08333, 0.5, 0.08333, 0.375, 0.08333, 0.5, 0.08333, 0.5, 0.08333, 0.375, 0.08333, 0.5, 0.08333, 0.625, 0.08333, 0.625, 0.08333, 0.5, 0.08333, 0.5, 0.08333, 0.375, 0.08333, 0.375, 0.08333, 0.5, 0.08333, 0.125, 0.6667, 0.125, 0.6667, 0.125, 0.6667, 0.125, 0.6667, 0.375, 0.08333, 0.5, 0.08333, 0.5, 0.08333, 0.375, 0.08333, 0.125, 0.6667, 0.125, 0.6667, 0.125, 0.6667, 0.125, 0.6667, 0.375, 0.08333, 0.5, 0.08333, 0.5, 0.08333, 0.375, 0.08333, 0.5, 0.08333, 0.625, 0.08333, 0.625, 0.08333, 0.5, 0.08333, 0.125, 0.5833, 0.125, 0.6667, 0.125, 0.6667, 0.125, 0.5833, 0.875, 0.5833, 0.875, 0.5, 0.875, 0.5, 0.875, 0.5833, 0.875, 0.6667, 0.875, 0.5833, 0.875, 0.5833, 0.875, 0.6667, 0.625, 0.25, 0.5, 0.25, 0.5, 0.25, 0.625, 0.25, 0.5, 0.25, 0.375, 0.25, 0.375, 0.25, 0.5, 0.25, 0.875, 0.6667, 0.875, 0.6667, 0.875, 0.6667, 0.875, 0.6667, 0.125, 0.5, 0.125, 0.5833, 0.125, 0.5833, 0.125, 0.5])
me_cube_008.update()
me_cube_002 = bpy.data.meshes.new('Cube.002')
me_cube_002.from_pydata([(-28.23, -6.663, -8.43), (-28.23, -6.186, 8.718), (-28.23, 6.8, -8.43), (-28.23, 4.761, 10.02), (8.43, -6.663, -8.43), (8.43, -6.186, 8.718), (8.43, 6.8, -8.43), (8.43, 4.761, 10.02), (-28.23, 2.81, -8.43), (-28.23, -2.81, -8.43), (-28.23, 1.193, 13.23), (-28.23, 2.81, 11.09), (8.43, -2.81, -8.43), (8.43, 2.81, -8.43), (8.43, 2.81, 11.09), (8.43, 1.193, 13.23), (-28.23, -10.09, 1.142), (-28.23, 8.43, 0.0), (8.43, 8.43, 0.0), (8.43, -10.09, 1.142), (8.43, 2.81, 0.0), (8.43, -2.81, 0.0), (-28.23, -2.81, 0.0), (-28.23, 2.81, 0.0), (-28.23, -2.81, -66.63), (-28.23, -6.663, -66.63), (8.43, 6.8, -66.63), (-28.23, 6.8, -66.63), (8.43, 2.81, -66.63), (8.43, -6.663, -66.63), (-28.23, 2.81, -66.63), (8.43, -2.81, -66.63)], [], [(23, 11, 3, 17), (17, 3, 7, 18), (21, 15, 5, 19), (19, 5, 1, 16), (4, 0, 25, 29), (15, 10, 1, 5), (7, 3, 11, 14), (14, 11, 10, 15), (8, 2, 27, 30), (12, 4, 29, 31), (18, 7, 14, 20), (20, 14, 15, 21), (16, 1, 10, 22), (22, 10, 11, 23), (9, 22, 23, 8), (0, 16, 22, 9), (13, 20, 21, 12), (6, 18, 20, 13), (4, 19, 16, 0), (12, 21, 19, 4), (2, 17, 18, 6), (8, 23, 17, 2), (24, 31, 29, 25), (27, 26, 28, 30), (30, 28, 31, 24), (13, 12, 31, 28), (2, 6, 26, 27), (9, 8, 30, 24), (0, 9, 24, 25), (6, 13, 28, 26)])
_uv = me_cube_002.uv_layers.new(name='UVMap')
_uv.uv.foreach_set('vector', [0.5, 0.1667, 0.625, 0.1667, 0.625, 0.25, 0.5, 0.25, 0.5, 0.25, 0.625, 0.25, 0.625, 0.5, 0.5, 0.5, 0.5, 0.6667, 0.625, 0.6667, 0.625, 0.75, 0.5, 0.75, 0.5, 0.75, 0.625, 0.75, 0.625, 1.0, 0.5, 1.0, 0.375, 0.75, 0.375, 1.0, 0.375, 1.0, 0.375, 0.75, 0.625, 0.6667, 0.875, 0.6667, 0.875, 0.75, 0.625, 0.75, 0.625, 0.5, 0.875, 0.5, 0.875, 0.5833, 0.625, 0.5833, 0.625, 0.5833, 0.875, 0.5833, 0.875, 0.6667, 0.625, 0.6667, 0.375, 0.1667, 0.375, 0.25, 0.375, 0.25, 0.375, 0.1667, 0.375, 0.6667, 0.375, 0.75, 0.375, 0.75, 0.375, 0.6667, 0.5, 0.5, 0.625, 0.5, 0.625, 0.5833, 0.5, 0.5833, 0.5, 0.5833, 0.625, 0.5833, 0.625, 0.6667, 0.5, 0.6667, 0.5, 0.0, 0.625, 0.0, 0.625, 0.08333, 0.5, 0.08333, 0.5, 0.08333, 0.625, 0.08333, 0.625, 0.1667, 0.5, 0.1667, 0.375, 0.08333, 0.5, 0.08333, 0.5, 0.1667, 0.375, 0.1667, 0.375, 0.0, 0.5, 0.0, 0.5, 0.08333, 0.375, 0.08333, 0.375, 0.5833, 0.5, 0.5833, 0.5, 0.6667, 0.375, 0.6667, 0.375, 0.5, 0.5, 0.5, 0.5, 0.5833, 0.375, 0.5833, 0.375, 0.75, 0.5, 0.75, 0.5, 1.0, 0.375, 1.0, 0.375, 0.6667, 0.5, 0.6667, 0.5, 0.75, 0.375, 0.75, 0.375, 0.25, 0.5, 0.25, 0.5, 0.5, 0.375, 0.5, 0.375, 0.1667, 0.5, 0.1667, 0.5, 0.25, 0.375, 0.25, 0.125, 0.6667, 0.375, 0.6667, 0.375, 0.75, 0.125, 0.75, 0.125, 0.5, 0.375, 0.5, 0.375, 0.5833, 0.125, 0.5833, 0.125, 0.5833, 0.375, 0.5833, 0.375, 0.6667, 0.125, 0.6667, 0.375, 0.5833, 0.375, 0.6667, 0.375, 0.6667, 0.375, 0.5833, 0.375, 0.25, 0.375, 0.5, 0.375, 0.5, 0.375, 0.25, 0.375, 0.08333, 0.375, 0.1667, 0.375, 0.1667, 0.375, 0.08333, 0.375, 0.0, 0.375, 0.08333, 0.375, 0.08333, 0.375, 0.0, 0.375, 0.5, 0.375, 0.5833, 0.375, 0.5833, 0.375, 0.5])
me_cube_002.update()
me_cube_004 = bpy.data.meshes.new('Cube.004')
me_cube_004.from_pydata([(148.9, 16.33, 18.67), (118.9, 17.83, 16.61), (145.3, 30.33, 23.95), (122.1, 30.33, 23.95), (145.3, 57.98, 23.95), (122.1, 57.98, 23.95), (118.9, 17.83, 11.68), (148.9, 16.33, 11.44), (122.1, 30.33, 15.69), (145.3, 30.33, 15.69), (122.1, 57.98, 15.69), (145.3, 57.98, 15.69)], [], [(1, 0, 2, 3), (3, 2, 4, 5), (6, 8, 9, 7), (8, 10, 11, 9), (5, 10, 8, 3), (0, 7, 9, 2), (2, 9, 11, 4), (4, 11, 10, 5), (3, 8, 6, 1), (1, 6, 7, 0)])
_uv = me_cube_004.uv_layers.new(name='UVMap')
_uv.uv.foreach_set('vector', [0.0, 0.6413, 0.0, 1.0, 0.0, 1.0, 0.0, 0.6413, 0.0, 0.6413, 0.0, 1.0, 0.0, 1.0, 0.0, 0.6413, 0.0, 0.6413, 0.0, 0.6413, 0.0, 1.0, 0.0, 1.0, 0.0, 0.6413, 0.0, 0.6413, 0.0, 1.0, 0.0, 1.0, 0.0, 0.6413, 0.0, 0.6413, 0.0, 0.6413, 0.0, 0.6413, 0.0, 1.0, 0.0, 1.0, 0.0, 1.0, 0.0, 1.0, 0.0, 1.0, 0.0, 1.0, 0.0, 1.0, 0.0, 1.0, 0.0, 1.0, 0.0, 1.0, 0.0, 0.6413, 0.0, 0.6413, 0.0, 0.6413, 0.0, 0.6413, 0.0, 0.6413, 0.0, 0.6413, 0.0, 0.6413, 0.0, 0.6413, 0.0, 1.0, 0.0, 1.0])
me_cube_004.materials.append(mat_material)
me_cube_004.use_mirror_vertex_groups = False
me_cube_004.update()

# ---- curves / text
cu_nurbscurve = bpy.data.curves.new('NurbsCurve', 'CURVE')
cu_nurbscurve.dimensions = '3D'
_sp = cu_nurbscurve.splines.new('NURBS'); _sp.points.add(3)
_sp.points.foreach_set('co', [-146.6, 218.3, -16.73, 1.0, -125.6, 279.5, 24.67, 1.0, -128.6, 318.4, 23.57, 1.0, -123.0, 375.9, 2.658, 1.0])
_sp.points.foreach_set('radius', [5.769, 2.63, 1.287, 2.064])
_sp.points.foreach_set('tilt', [0.0, 1.043, 1.043, 0.0])
_sp.order_u = 2
_sp.order_v = 0
_sp.use_smooth = False
cu_nurbscurve.use_path = True
cu_nurbscurve.fill_mode = 'FULL'

# ---- objects
ob_glyphenvironmentgroundb = bpy.data.objects.new('GlyphEnvironmentGroundB', me_cube)
ob_glyphenvironmentspikes = bpy.data.objects.new('GlyphEnvironmentSpikes', me_cube_001)
ob_glyphenvironmenttubes = bpy.data.objects.new('GlyphEnvironmentTubes', cu_nurbscurve)
ob_cube = bpy.data.objects.new('Cube', me_cube_007)
ob_cube_001 = bpy.data.objects.new('Cube.001', me_cube_008)
ob_cube_002 = bpy.data.objects.new('Cube.002', me_cube_002)
ob_glyphenvironmentgroundb_001 = bpy.data.objects.new('GlyphEnvironmentGroundB.001', me_cube_004)

# ---- transforms, parenting, visibility, modifiers, constraints
ob_glyphenvironmentgroundb.location = (0.0, 0.0, 0.0)
ob_glyphenvironmentgroundb.lock_rotations_4d = False
ob_glyphenvironmentgroundb.empty_display_type = 'ARROWS'
ob_glyphenvironmentgroundb.lineart.crease_threshold = 0.0
_m = ob_glyphenvironmentgroundb.modifiers.new('GeometryNodes', 'NODES')
_m.node_group = ng_worldspaceextrude
_m = ob_glyphenvironmentgroundb.modifiers.new('Boolean', 'BOOLEAN')
_m.object = ob_cube_001
_m.solver = 'FAST'
ob_glyphenvironmentspikes.location = (0.0, 0.0, 0.0)
ob_glyphenvironmentspikes.lock_rotations_4d = False
ob_glyphenvironmentspikes.empty_display_type = 'ARROWS'
ob_glyphenvironmentspikes.lineart.crease_threshold = 0.0
_m = ob_glyphenvironmentspikes.modifiers.new('GeometryNodes', 'NODES')
_m.node_group = ng_worldspaceextrude
_m = ob_glyphenvironmentspikes.modifiers.new('Boolean.002', 'BOOLEAN')
_m.object = ob_cube
_m.solver = 'FAST'
_m = ob_glyphenvironmentspikes.modifiers.new('Boolean', 'BOOLEAN')
_m.object = ob_cube_002
_m.solver = 'FAST'
ob_glyphenvironmenttubes.location = (0.0, 0.0, 0.0)
_m = ob_glyphenvironmenttubes.modifiers.new('GeometryNodes', 'NODES')
_m.node_group = ng_geometry_nodes
_m.open_manage_panel = True
_m = ob_glyphenvironmenttubes.modifiers.new('Smooth by Angle', 'NODES')
_m.node_group = ng_smooth_by_angle
_m.show_group_selector = False
ob_cube.location = (-18.15, 13.49, 2.974)
ob_cube.rotation_euler = (0.0, -0.0, -1.571)
ob_cube_001.location = (117.6, 12.21, -3.066)
ob_cube_001.rotation_euler = (0.0, -0.0, 1.571)
ob_cube_002.location = (200.7, 1.007, 30.37)
ob_glyphenvironmentgroundb_001.location = (0.0, 0.0, 0.0)
ob_glyphenvironmentgroundb_001.lock_rotations_4d = False
ob_glyphenvironmentgroundb_001.empty_display_type = 'ARROWS'
ob_glyphenvironmentgroundb_001.lineart.crease_threshold = 0.0

# ---- collection membership
col_collection.objects.link(ob_glyphenvironmentgroundb)
col_collection.objects.link(ob_glyphenvironmentspikes)
col_collection.objects.link(ob_glyphenvironmenttubes)
col_collection.objects.link(ob_cube)
col_collection.objects.link(ob_cube_001)
col_collection.objects.link(ob_cube_002)
col_collection.objects.link(ob_glyphenvironmentgroundb_001)

# ---- scene / render settings (as saved in the file)
scene.frame_start = 1; scene.frame_end = 250; scene.frame_set(6)
scene.render.engine = 'BLENDER_EEVEE_NEXT'
bpy.context.view_layer.update()

# ---- added for rendering (the .blend has no active camera and no usable light): camera, sun
cam_auto = bpy.data.cameras.new('AutoCamera')
cam_auto.lens = 50.0
cam_auto.sensor_width = 36.0
cam_auto.clip_end = 13719.2
ob_auto_camera = bpy.data.objects.new('AutoCamera', cam_auto)
scene.collection.objects.link(ob_auto_camera)
ob_auto_camera.location = (814.734, -801.001, 395.035)
ob_auto_camera.rotation_euler = (1.09748, -7.21219e-08, 0.694738)
scene.camera = ob_auto_camera
light_auto_sun = bpy.data.lights.new('AutoSun', 'SUN')
light_auto_sun.energy = 3.0
light_auto_sun.angle = 0.0523599
ob_auto_sun = bpy.data.objects.new('AutoSun', light_auto_sun)
scene.collection.objects.link(ob_auto_sun)
ob_auto_sun.rotation_euler = (0.872665, 0.174533, 0.523599)
bpy.context.view_layer.update()
